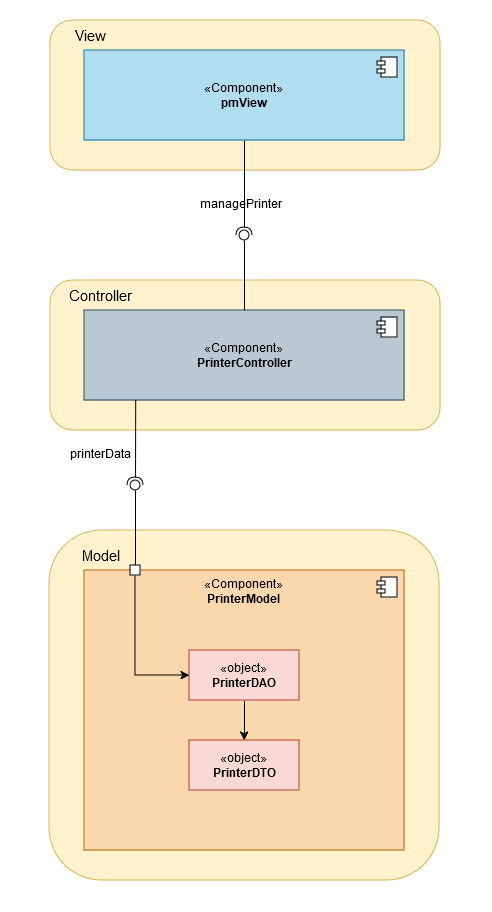

The diagram above was exported from draw.io. Its source (the exported page's mxGraphModel, read from the mxfile embedded in the PNG):
<mxGraphModel dx="1500" dy="1993" grid="1" gridSize="10" guides="1" tooltips="1" connect="1" arrows="1" fold="1" page="1" pageScale="1" pageWidth="827" pageHeight="1169" math="0" shadow="0">
  <root>
    <mxCell id="0" />
    <mxCell id="1" parent="0" />
    <mxCell id="_wGMKOahEwA_EPsh-O56-24" value="" style="rounded=0;whiteSpace=wrap;html=1;strokeColor=#FFFFFF;" parent="1" vertex="1">
      <mxGeometry x="170" y="-10" width="490" height="910" as="geometry" />
    </mxCell>
    <mxCell id="S9YLn1EFTZG3SvvPVmkS-3" value="" style="rounded=1;whiteSpace=wrap;html=1;fillColor=#fff2cc;strokeColor=#d6b656;" vertex="1" parent="1">
      <mxGeometry x="219" y="520" width="390" height="350" as="geometry" />
    </mxCell>
    <mxCell id="S9YLn1EFTZG3SvvPVmkS-2" value="" style="rounded=1;whiteSpace=wrap;html=1;fillColor=#fff2cc;strokeColor=#d6b656;" vertex="1" parent="1">
      <mxGeometry x="220" y="270" width="390" height="150" as="geometry" />
    </mxCell>
    <mxCell id="S9YLn1EFTZG3SvvPVmkS-1" value="" style="rounded=1;whiteSpace=wrap;html=1;fillColor=#fff2cc;strokeColor=#d6b656;" vertex="1" parent="1">
      <mxGeometry x="220" y="10" width="390" height="150" as="geometry" />
    </mxCell>
    <mxCell id="_wGMKOahEwA_EPsh-O56-1" value="«Component»&lt;br&gt;&lt;b&gt;pmView&lt;/b&gt;" style="html=1;dropTarget=0;whiteSpace=wrap;fillColor=#b1ddf0;strokeColor=#10739e;" parent="1" vertex="1">
      <mxGeometry x="254" y="40" width="320" height="90" as="geometry" />
    </mxCell>
    <mxCell id="_wGMKOahEwA_EPsh-O56-2" value="" style="shape=module;jettyWidth=8;jettyHeight=4;" parent="_wGMKOahEwA_EPsh-O56-1" vertex="1">
      <mxGeometry x="1" width="20" height="20" relative="1" as="geometry">
        <mxPoint x="-27" y="7" as="offset" />
      </mxGeometry>
    </mxCell>
    <mxCell id="_wGMKOahEwA_EPsh-O56-3" value="«Component»&lt;br&gt;&lt;b&gt;PrinterController&lt;/b&gt;" style="html=1;dropTarget=0;whiteSpace=wrap;fillColor=#bac8d3;strokeColor=#23445d;" parent="1" vertex="1">
      <mxGeometry x="254" y="300" width="320" height="90" as="geometry" />
    </mxCell>
    <mxCell id="_wGMKOahEwA_EPsh-O56-4" value="" style="shape=module;jettyWidth=8;jettyHeight=4;" parent="_wGMKOahEwA_EPsh-O56-3" vertex="1">
      <mxGeometry x="1" width="20" height="20" relative="1" as="geometry">
        <mxPoint x="-27" y="7" as="offset" />
      </mxGeometry>
    </mxCell>
    <mxCell id="_wGMKOahEwA_EPsh-O56-5" value="«Component»&lt;br&gt;&lt;b&gt;PrinterModel&lt;/b&gt;" style="html=1;dropTarget=0;whiteSpace=wrap;verticalAlign=top;fillColor=#fad7ac;strokeColor=#b46504;" parent="1" vertex="1">
      <mxGeometry x="254" y="560" width="320" height="280" as="geometry" />
    </mxCell>
    <mxCell id="_wGMKOahEwA_EPsh-O56-6" value="" style="shape=module;jettyWidth=8;jettyHeight=4;" parent="_wGMKOahEwA_EPsh-O56-5" vertex="1">
      <mxGeometry x="1" width="20" height="20" relative="1" as="geometry">
        <mxPoint x="-27" y="7" as="offset" />
      </mxGeometry>
    </mxCell>
    <mxCell id="_wGMKOahEwA_EPsh-O56-23" style="edgeStyle=orthogonalEdgeStyle;rounded=0;orthogonalLoop=1;jettySize=auto;html=1;entryX=0.5;entryY=0;entryDx=0;entryDy=0;" parent="1" source="_wGMKOahEwA_EPsh-O56-8" target="_wGMKOahEwA_EPsh-O56-9" edge="1">
      <mxGeometry relative="1" as="geometry" />
    </mxCell>
    <mxCell id="_wGMKOahEwA_EPsh-O56-8" value="«object»&lt;br&gt;&lt;b&gt;PrinterDAO&lt;/b&gt;" style="html=1;whiteSpace=wrap;fillColor=#fad9d5;strokeColor=#ae4132;" parent="1" vertex="1">
      <mxGeometry x="359" y="640" width="110" height="50" as="geometry" />
    </mxCell>
    <mxCell id="_wGMKOahEwA_EPsh-O56-9" value="«object»&lt;br&gt;&lt;b&gt;PrinterDTO&lt;/b&gt;" style="html=1;whiteSpace=wrap;fillColor=#fad9d5;strokeColor=#ae4132;" parent="1" vertex="1">
      <mxGeometry x="359" y="730" width="110" height="50" as="geometry" />
    </mxCell>
    <mxCell id="_wGMKOahEwA_EPsh-O56-10" value="" style="rounded=0;orthogonalLoop=1;jettySize=auto;html=1;endArrow=halfCircle;endFill=0;endSize=6;strokeWidth=1;sketch=0;exitX=0.5;exitY=1;exitDx=0;exitDy=0;" parent="1" source="_wGMKOahEwA_EPsh-O56-1" target="_wGMKOahEwA_EPsh-O56-12" edge="1">
      <mxGeometry relative="1" as="geometry">
        <mxPoint x="454" y="225" as="sourcePoint" />
      </mxGeometry>
    </mxCell>
    <mxCell id="_wGMKOahEwA_EPsh-O56-11" value="" style="rounded=0;orthogonalLoop=1;jettySize=auto;html=1;endArrow=oval;endFill=0;sketch=0;sourcePerimeterSpacing=0;targetPerimeterSpacing=0;endSize=10;exitX=0.5;exitY=0;exitDx=0;exitDy=0;" parent="1" source="_wGMKOahEwA_EPsh-O56-3" target="_wGMKOahEwA_EPsh-O56-12" edge="1">
      <mxGeometry relative="1" as="geometry">
        <mxPoint x="414" y="225" as="sourcePoint" />
      </mxGeometry>
    </mxCell>
    <mxCell id="_wGMKOahEwA_EPsh-O56-12" value="" style="ellipse;whiteSpace=wrap;html=1;align=center;aspect=fixed;fillColor=none;strokeColor=none;resizable=0;perimeter=centerPerimeter;rotatable=0;allowArrows=0;points=[];outlineConnect=1;" parent="1" vertex="1">
      <mxGeometry x="409" y="220" width="10" height="10" as="geometry" />
    </mxCell>
    <mxCell id="_wGMKOahEwA_EPsh-O56-13" value="managePrinter" style="text;html=1;align=center;verticalAlign=middle;resizable=0;points=[];autosize=1;strokeColor=none;fillColor=none;" parent="1" vertex="1">
      <mxGeometry x="360" y="178" width="100" height="30" as="geometry" />
    </mxCell>
    <mxCell id="_wGMKOahEwA_EPsh-O56-21" style="edgeStyle=orthogonalEdgeStyle;rounded=0;orthogonalLoop=1;jettySize=auto;html=1;entryX=0;entryY=0.5;entryDx=0;entryDy=0;exitX=0.5;exitY=1;exitDx=0;exitDy=0;" parent="1" source="YkjtVJTuLc2tBacYFKGl-2" target="_wGMKOahEwA_EPsh-O56-8" edge="1">
      <mxGeometry relative="1" as="geometry">
        <Array as="points">
          <mxPoint x="305" y="665" />
        </Array>
        <mxPoint x="305" y="570" as="sourcePoint" />
      </mxGeometry>
    </mxCell>
    <mxCell id="_wGMKOahEwA_EPsh-O56-17" value="" style="rounded=0;orthogonalLoop=1;jettySize=auto;html=1;endArrow=halfCircle;endFill=0;endSize=6;strokeWidth=1;sketch=0;exitX=0.16;exitY=0.997;exitDx=0;exitDy=0;exitPerimeter=0;" parent="1" source="_wGMKOahEwA_EPsh-O56-3" target="_wGMKOahEwA_EPsh-O56-19" edge="1">
      <mxGeometry relative="1" as="geometry">
        <mxPoint x="305" y="410" as="sourcePoint" />
      </mxGeometry>
    </mxCell>
    <mxCell id="_wGMKOahEwA_EPsh-O56-18" value="" style="rounded=0;orthogonalLoop=1;jettySize=auto;html=1;endArrow=oval;endFill=0;sketch=0;sourcePerimeterSpacing=0;targetPerimeterSpacing=0;endSize=10;exitX=0.5;exitY=0;exitDx=0;exitDy=0;" parent="1" source="YkjtVJTuLc2tBacYFKGl-2" target="_wGMKOahEwA_EPsh-O56-19" edge="1">
      <mxGeometry relative="1" as="geometry">
        <mxPoint x="305" y="550" as="sourcePoint" />
      </mxGeometry>
    </mxCell>
    <mxCell id="_wGMKOahEwA_EPsh-O56-19" value="" style="ellipse;whiteSpace=wrap;html=1;align=center;aspect=fixed;fillColor=none;strokeColor=none;resizable=0;perimeter=centerPerimeter;rotatable=0;allowArrows=0;points=[];outlineConnect=1;" parent="1" vertex="1">
      <mxGeometry x="300" y="470" width="10" height="10" as="geometry" />
    </mxCell>
    <mxCell id="_wGMKOahEwA_EPsh-O56-20" value="printerData" style="text;html=1;align=center;verticalAlign=middle;resizable=0;points=[];autosize=1;strokeColor=none;fillColor=none;" parent="1" vertex="1">
      <mxGeometry x="230" y="428" width="80" height="30" as="geometry" />
    </mxCell>
    <mxCell id="YkjtVJTuLc2tBacYFKGl-2" value="" style="html=1;rounded=0;" parent="1" vertex="1">
      <mxGeometry x="300" y="555" width="10" height="10" as="geometry" />
    </mxCell>
    <mxCell id="S9YLn1EFTZG3SvvPVmkS-4" value="&lt;font style=&quot;font-size: 15px;&quot;&gt;View&lt;/font&gt;" style="text;html=1;align=center;verticalAlign=middle;resizable=0;points=[];autosize=1;strokeColor=none;fillColor=none;" vertex="1" parent="1">
      <mxGeometry x="230" y="10" width="60" height="30" as="geometry" />
    </mxCell>
    <mxCell id="S9YLn1EFTZG3SvvPVmkS-5" value="&lt;font style=&quot;font-size: 15px;&quot;&gt;Controller&lt;/font&gt;" style="text;html=1;align=center;verticalAlign=middle;resizable=0;points=[];autosize=1;strokeColor=none;fillColor=none;" vertex="1" parent="1">
      <mxGeometry x="225" y="270" width="90" height="30" as="geometry" />
    </mxCell>
    <mxCell id="S9YLn1EFTZG3SvvPVmkS-6" value="&lt;font style=&quot;font-size: 15px;&quot;&gt;Model&lt;/font&gt;" style="text;html=1;align=center;verticalAlign=middle;resizable=0;points=[];autosize=1;strokeColor=none;fillColor=none;" vertex="1" parent="1">
      <mxGeometry x="240" y="530" width="60" height="30" as="geometry" />
    </mxCell>
  </root>
</mxGraphModel>